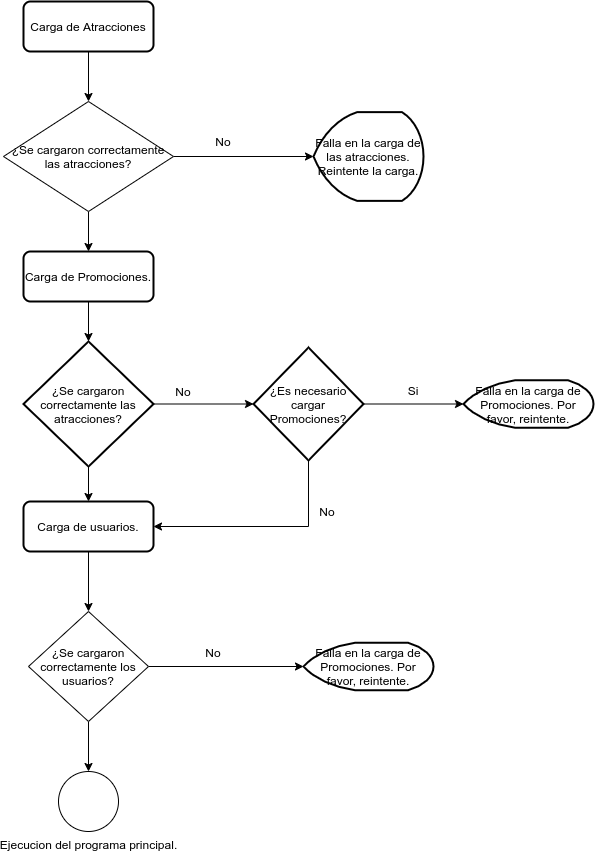

The diagram above was exported from draw.io. Its source (the exported page's mxGraphModel, read from the mxfile embedded in the PNG):
<mxGraphModel dx="807" dy="504" grid="1" gridSize="10" guides="1" tooltips="1" connect="1" arrows="1" fold="1" page="1" pageScale="1" pageWidth="827" pageHeight="1169" math="0" shadow="0">
  <root>
    <mxCell id="WIyWlLk6GJQsqaUBKTNV-0" />
    <mxCell id="WIyWlLk6GJQsqaUBKTNV-1" parent="WIyWlLk6GJQsqaUBKTNV-0" />
    <mxCell id="oswazBE9aDlnwVwkAW-S-2" style="edgeStyle=orthogonalEdgeStyle;rounded=0;orthogonalLoop=1;jettySize=auto;html=1;exitX=0.5;exitY=1;exitDx=0;exitDy=0;" parent="WIyWlLk6GJQsqaUBKTNV-1" source="oswazBE9aDlnwVwkAW-S-0" target="oswazBE9aDlnwVwkAW-S-1" edge="1">
      <mxGeometry relative="1" as="geometry" />
    </mxCell>
    <mxCell id="oswazBE9aDlnwVwkAW-S-0" value="Carga de Atracciones" style="rounded=1;whiteSpace=wrap;html=1;absoluteArcSize=1;arcSize=14;strokeWidth=2;" parent="WIyWlLk6GJQsqaUBKTNV-1" vertex="1">
      <mxGeometry x="90" y="60" width="130" height="50" as="geometry" />
    </mxCell>
    <mxCell id="oswazBE9aDlnwVwkAW-S-4" style="edgeStyle=orthogonalEdgeStyle;rounded=0;orthogonalLoop=1;jettySize=auto;html=1;exitX=1;exitY=0.5;exitDx=0;exitDy=0;entryX=0;entryY=0.5;entryDx=0;entryDy=0;entryPerimeter=0;" parent="WIyWlLk6GJQsqaUBKTNV-1" source="oswazBE9aDlnwVwkAW-S-1" target="oswazBE9aDlnwVwkAW-S-3" edge="1">
      <mxGeometry relative="1" as="geometry" />
    </mxCell>
    <mxCell id="oswazBE9aDlnwVwkAW-S-8" style="edgeStyle=orthogonalEdgeStyle;rounded=0;orthogonalLoop=1;jettySize=auto;html=1;exitX=0.5;exitY=1;exitDx=0;exitDy=0;entryX=0.5;entryY=0;entryDx=0;entryDy=0;" parent="WIyWlLk6GJQsqaUBKTNV-1" source="oswazBE9aDlnwVwkAW-S-1" target="oswazBE9aDlnwVwkAW-S-7" edge="1">
      <mxGeometry relative="1" as="geometry" />
    </mxCell>
    <mxCell id="oswazBE9aDlnwVwkAW-S-1" value="¿Se cargaron correctamente las atracciones?" style="rhombus;whiteSpace=wrap;html=1;" parent="WIyWlLk6GJQsqaUBKTNV-1" vertex="1">
      <mxGeometry x="70" y="160" width="170" height="110" as="geometry" />
    </mxCell>
    <mxCell id="oswazBE9aDlnwVwkAW-S-3" value="Falla en la carga de las atracciones. Reintente la carga." style="strokeWidth=2;html=1;shape=mxgraph.flowchart.display;whiteSpace=wrap;" parent="WIyWlLk6GJQsqaUBKTNV-1" vertex="1">
      <mxGeometry x="380" y="170.63" width="110" height="88.75" as="geometry" />
    </mxCell>
    <mxCell id="oswazBE9aDlnwVwkAW-S-5" value="No" style="text;html=1;strokeColor=none;fillColor=none;align=center;verticalAlign=middle;whiteSpace=wrap;rounded=0;" parent="WIyWlLk6GJQsqaUBKTNV-1" vertex="1">
      <mxGeometry x="270" y="190" width="40" height="20" as="geometry" />
    </mxCell>
    <mxCell id="oswazBE9aDlnwVwkAW-S-6" value="No" style="text;html=1;strokeColor=none;fillColor=none;align=center;verticalAlign=middle;whiteSpace=wrap;rounded=0;" parent="WIyWlLk6GJQsqaUBKTNV-1" vertex="1">
      <mxGeometry x="374" y="560" width="40" height="20" as="geometry" />
    </mxCell>
    <mxCell id="oswazBE9aDlnwVwkAW-S-11" style="edgeStyle=orthogonalEdgeStyle;rounded=0;orthogonalLoop=1;jettySize=auto;html=1;exitX=0.5;exitY=1;exitDx=0;exitDy=0;entryX=0.5;entryY=0;entryDx=0;entryDy=0;entryPerimeter=0;" parent="WIyWlLk6GJQsqaUBKTNV-1" source="oswazBE9aDlnwVwkAW-S-7" target="oswazBE9aDlnwVwkAW-S-10" edge="1">
      <mxGeometry relative="1" as="geometry" />
    </mxCell>
    <mxCell id="oswazBE9aDlnwVwkAW-S-7" value="Carga de Promociones." style="rounded=1;whiteSpace=wrap;html=1;absoluteArcSize=1;arcSize=14;strokeWidth=2;" parent="WIyWlLk6GJQsqaUBKTNV-1" vertex="1">
      <mxGeometry x="90" y="310" width="130" height="50" as="geometry" />
    </mxCell>
    <mxCell id="oswazBE9aDlnwVwkAW-S-9" value="Falla en la carga de Promociones. Por favor, reintente." style="strokeWidth=2;html=1;shape=mxgraph.flowchart.display;whiteSpace=wrap;" parent="WIyWlLk6GJQsqaUBKTNV-1" vertex="1">
      <mxGeometry x="530" y="438.75" width="130" height="47.5" as="geometry" />
    </mxCell>
    <mxCell id="oswazBE9aDlnwVwkAW-S-16" style="edgeStyle=orthogonalEdgeStyle;rounded=0;orthogonalLoop=1;jettySize=auto;html=1;exitX=1;exitY=0.5;exitDx=0;exitDy=0;exitPerimeter=0;entryX=0;entryY=0.5;entryDx=0;entryDy=0;entryPerimeter=0;" parent="WIyWlLk6GJQsqaUBKTNV-1" source="oswazBE9aDlnwVwkAW-S-10" target="oswazBE9aDlnwVwkAW-S-15" edge="1">
      <mxGeometry relative="1" as="geometry" />
    </mxCell>
    <mxCell id="oswazBE9aDlnwVwkAW-S-20" style="edgeStyle=orthogonalEdgeStyle;rounded=0;orthogonalLoop=1;jettySize=auto;html=1;exitX=0.5;exitY=1;exitDx=0;exitDy=0;exitPerimeter=0;entryX=0.5;entryY=0;entryDx=0;entryDy=0;" parent="WIyWlLk6GJQsqaUBKTNV-1" source="oswazBE9aDlnwVwkAW-S-10" target="oswazBE9aDlnwVwkAW-S-19" edge="1">
      <mxGeometry relative="1" as="geometry" />
    </mxCell>
    <mxCell id="oswazBE9aDlnwVwkAW-S-10" value="¿Se cargaron correctamente las atracciones?" style="strokeWidth=2;html=1;shape=mxgraph.flowchart.decision;whiteSpace=wrap;" parent="WIyWlLk6GJQsqaUBKTNV-1" vertex="1">
      <mxGeometry x="90" y="400" width="130" height="125" as="geometry" />
    </mxCell>
    <mxCell id="oswazBE9aDlnwVwkAW-S-13" value="No" style="text;html=1;strokeColor=none;fillColor=none;align=center;verticalAlign=middle;whiteSpace=wrap;rounded=0;" parent="WIyWlLk6GJQsqaUBKTNV-1" vertex="1">
      <mxGeometry x="230" y="440" width="40" height="20" as="geometry" />
    </mxCell>
    <mxCell id="oswazBE9aDlnwVwkAW-S-14" value="Si" style="text;html=1;strokeColor=none;fillColor=none;align=center;verticalAlign=middle;whiteSpace=wrap;rounded=0;" parent="WIyWlLk6GJQsqaUBKTNV-1" vertex="1">
      <mxGeometry x="460" y="438.75" width="40" height="20" as="geometry" />
    </mxCell>
    <mxCell id="oswazBE9aDlnwVwkAW-S-17" style="edgeStyle=orthogonalEdgeStyle;rounded=0;orthogonalLoop=1;jettySize=auto;html=1;exitX=1;exitY=0.5;exitDx=0;exitDy=0;exitPerimeter=0;entryX=0;entryY=0.5;entryDx=0;entryDy=0;entryPerimeter=0;" parent="WIyWlLk6GJQsqaUBKTNV-1" source="oswazBE9aDlnwVwkAW-S-15" target="oswazBE9aDlnwVwkAW-S-9" edge="1">
      <mxGeometry relative="1" as="geometry" />
    </mxCell>
    <mxCell id="oswazBE9aDlnwVwkAW-S-21" style="edgeStyle=orthogonalEdgeStyle;rounded=0;orthogonalLoop=1;jettySize=auto;html=1;exitX=0.5;exitY=1;exitDx=0;exitDy=0;exitPerimeter=0;entryX=1;entryY=0.5;entryDx=0;entryDy=0;" parent="WIyWlLk6GJQsqaUBKTNV-1" source="oswazBE9aDlnwVwkAW-S-15" target="oswazBE9aDlnwVwkAW-S-19" edge="1">
      <mxGeometry relative="1" as="geometry" />
    </mxCell>
    <mxCell id="oswazBE9aDlnwVwkAW-S-15" value="¿Es necesario cargar Promociones?" style="strokeWidth=2;html=1;shape=mxgraph.flowchart.decision;whiteSpace=wrap;" parent="WIyWlLk6GJQsqaUBKTNV-1" vertex="1">
      <mxGeometry x="320" y="406" width="110" height="113" as="geometry" />
    </mxCell>
    <mxCell id="oswazBE9aDlnwVwkAW-S-24" style="edgeStyle=orthogonalEdgeStyle;rounded=0;orthogonalLoop=1;jettySize=auto;html=1;exitX=0.5;exitY=1;exitDx=0;exitDy=0;" parent="WIyWlLk6GJQsqaUBKTNV-1" source="oswazBE9aDlnwVwkAW-S-19" target="oswazBE9aDlnwVwkAW-S-23" edge="1">
      <mxGeometry relative="1" as="geometry" />
    </mxCell>
    <mxCell id="oswazBE9aDlnwVwkAW-S-19" value="Carga de usuarios." style="rounded=1;whiteSpace=wrap;html=1;absoluteArcSize=1;arcSize=14;strokeWidth=2;" parent="WIyWlLk6GJQsqaUBKTNV-1" vertex="1">
      <mxGeometry x="90" y="560" width="130" height="50" as="geometry" />
    </mxCell>
    <mxCell id="oswazBE9aDlnwVwkAW-S-26" style="edgeStyle=orthogonalEdgeStyle;rounded=0;orthogonalLoop=1;jettySize=auto;html=1;exitX=1;exitY=0.5;exitDx=0;exitDy=0;entryX=0;entryY=0.5;entryDx=0;entryDy=0;entryPerimeter=0;" parent="WIyWlLk6GJQsqaUBKTNV-1" source="oswazBE9aDlnwVwkAW-S-23" target="oswazBE9aDlnwVwkAW-S-25" edge="1">
      <mxGeometry relative="1" as="geometry" />
    </mxCell>
    <mxCell id="oswazBE9aDlnwVwkAW-S-29" style="edgeStyle=orthogonalEdgeStyle;rounded=0;orthogonalLoop=1;jettySize=auto;html=1;exitX=0.5;exitY=1;exitDx=0;exitDy=0;entryX=0.5;entryY=0;entryDx=0;entryDy=0;entryPerimeter=0;" parent="WIyWlLk6GJQsqaUBKTNV-1" source="oswazBE9aDlnwVwkAW-S-23" target="oswazBE9aDlnwVwkAW-S-28" edge="1">
      <mxGeometry relative="1" as="geometry" />
    </mxCell>
    <mxCell id="oswazBE9aDlnwVwkAW-S-23" value="¿Se cargaron correctamente los usuarios?" style="rhombus;whiteSpace=wrap;html=1;" parent="WIyWlLk6GJQsqaUBKTNV-1" vertex="1">
      <mxGeometry x="95" y="670" width="120" height="110" as="geometry" />
    </mxCell>
    <mxCell id="oswazBE9aDlnwVwkAW-S-25" value="Falla en la carga de Promociones. Por favor, reintente." style="strokeWidth=2;html=1;shape=mxgraph.flowchart.display;whiteSpace=wrap;" parent="WIyWlLk6GJQsqaUBKTNV-1" vertex="1">
      <mxGeometry x="370" y="701.25" width="130" height="47.5" as="geometry" />
    </mxCell>
    <mxCell id="oswazBE9aDlnwVwkAW-S-27" value="No" style="text;html=1;strokeColor=none;fillColor=none;align=center;verticalAlign=middle;whiteSpace=wrap;rounded=0;" parent="WIyWlLk6GJQsqaUBKTNV-1" vertex="1">
      <mxGeometry x="260" y="701.25" width="40" height="20" as="geometry" />
    </mxCell>
    <mxCell id="oswazBE9aDlnwVwkAW-S-28" value="Ejecucion del programa principal." style="verticalLabelPosition=bottom;verticalAlign=top;html=1;shape=mxgraph.flowchart.on-page_reference;" parent="WIyWlLk6GJQsqaUBKTNV-1" vertex="1">
      <mxGeometry x="125" y="830" width="60" height="60" as="geometry" />
    </mxCell>
  </root>
</mxGraphModel>